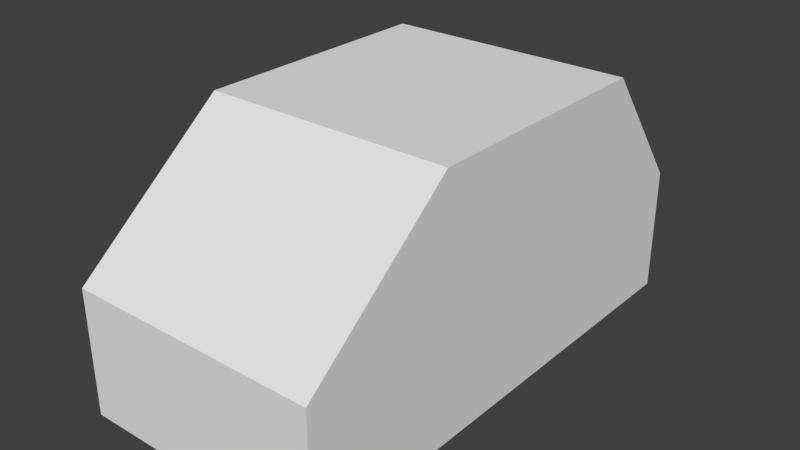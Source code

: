 # Source: honda_1.test.blend  (saved by Blender 2.79.0; exported with 4.5.12 LTS)
import bpy
from mathutils import Matrix  # noqa: F401  (used for matrix-valued properties, if any)

bpy.ops.wm.read_factory_settings(use_empty=True)
scene = bpy.context.scene
scene.name = 'Scene'

# ---- collections
col_collection_1 = bpy.data.collections.new('Collection 1'); scene.collection.children.link(col_collection_1)

# ---- materials (node trees are filled in below, after node groups)
mat_material = bpy.data.materials.new('Material')
mat_material.alpha_threshold = 0.0
mat_material.use_transparent_shadow = False
mat_material.roughness = 0.5
mat_material.line_color = (0.0, 0.0, 0.0, 1.0)

# ---- material node trees

# ---- world
world_world = bpy.data.worlds.new('World'); scene.world = world_world
world_world.color = (0.05088, 0.05088, 0.05088)
world_world.use_sun_shadow = False
world_world.sun_shadow_jitter_overblur = 0.0
world_world.cycles.sampling_method = 'MANUAL'

# ---- meshes
me_cube_002 = bpy.data.meshes.new('Cube.002')
me_cube_002.from_pydata([(-1.0, -2.229, -1.0), (-1.0, -1.0, 1.0), (-1.0, 1.762, -1.0), (-1.0, 1.0, 1.0), (1.0, -2.229, -1.0), (1.0, -1.0, 1.0), (1.0, 1.762, -1.0), (1.0, 1.0, 1.0), (-1.0, -2.229, 0.0), (1.0, -2.229, 0.0), (0.0, -1.0, 1.0), (0.0, -2.229, -1.0), (0.0, -2.229, 0.0), (-1.0, 1.762, 0.0), (0.0, 1.0, 1.0), (1.0, 1.762, 0.0), (0.0, 1.762, -1.0), (0.0, 1.762, 0.0)], [], [(1, 3, 13, 2, 0, 8), (17, 15, 6, 16), (7, 5, 9, 4, 6, 15), (12, 8, 0, 11), (0, 2, 16, 6, 4, 11), (5, 7, 14, 3, 1, 10), (9, 12, 11, 4), (5, 10, 12, 9), (10, 1, 8, 12), (13, 17, 16, 2), (3, 14, 17, 13), (14, 7, 15, 17)])
me_cube_002.materials.append(mat_material)
me_cube_002.use_remesh_preserve_volume = False
me_cube_002.use_remesh_preserve_attributes = False
me_cube_002.use_mirror_vertex_groups = False
me_cube_002.update()

# ---- objects
ob_honda = bpy.data.objects.new('honda', me_cube_002)

# ---- transforms, parenting, visibility, modifiers, constraints
ob_honda.location = (0.0, 0.0, 1.0)
ob_honda.lineart.crease_threshold = 0.0

# ---- collection membership
col_collection_1.objects.link(ob_honda)

# ---- scene / render settings (as saved in the file)
scene.frame_start = 1; scene.frame_end = 250; scene.frame_set(0)
scene.render.engine = 'BLENDER_EEVEE_NEXT'
scene.render.resolution_percentage = 50
scene.render.dither_intensity = 0.0
scene.cycles.use_denoising = False
scene.cycles.samples = 128
scene.cycles.sampling_pattern = 'TABULATED_SOBOL'
scene.cycles.light_sampling_threshold = 0.0
scene.cycles.use_adaptive_sampling = False
scene.cycles.use_light_tree = False
scene.cycles.blur_glossy = 0.0
scene.cycles.sample_clamp_indirect = 0.0
scene.view_settings.view_transform = 'Standard'
bpy.context.view_layer.update()

# ---- added for rendering (the .blend has no active camera and no usable light): camera, sun
cam_auto = bpy.data.cameras.new('AutoCamera')
cam_auto.lens = 50.0
cam_auto.sensor_width = 36.0
cam_auto.clip_end = 1000.0
ob_auto_camera = bpy.data.objects.new('AutoCamera', cam_auto)
scene.collection.objects.link(ob_auto_camera)
ob_auto_camera.location = (4.52631, -5.66521, 4.62105)
ob_auto_camera.rotation_euler = (1.09748, -7.21219e-08, 0.694738)
scene.camera = ob_auto_camera
light_auto_sun = bpy.data.lights.new('AutoSun', 'SUN')
light_auto_sun.energy = 3.0
light_auto_sun.angle = 0.0523599
ob_auto_sun = bpy.data.objects.new('AutoSun', light_auto_sun)
scene.collection.objects.link(ob_auto_sun)
ob_auto_sun.rotation_euler = (0.872665, 0.174533, 0.523599)
bpy.context.view_layer.update()

